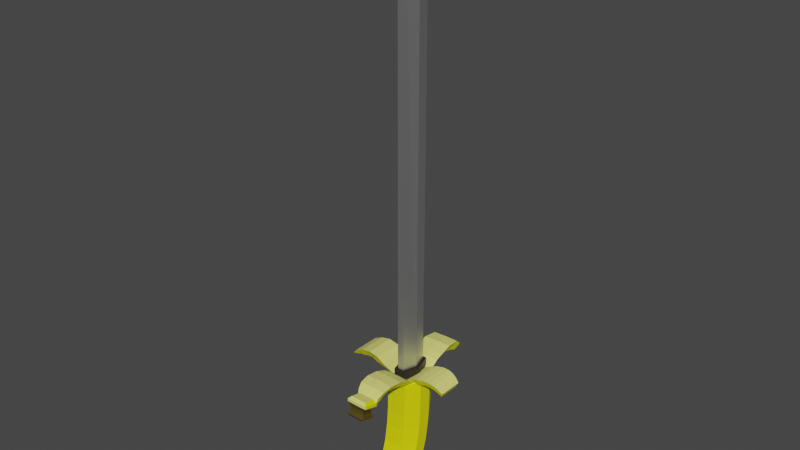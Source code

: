 # Source: Banana_Katana_1_.blend  (saved by Blender 2.91.10; exported with 4.5.12 LTS)
import bpy
from mathutils import Matrix  # noqa: F401  (used for matrix-valued properties, if any)

bpy.ops.wm.read_factory_settings(use_empty=True)
scene = bpy.context.scene
scene.name = 'Scene'

# ---- collections
col_collection = bpy.data.collections.new('Collection'); scene.collection.children.link(col_collection)

# ---- materials (node trees are filled in below, after node groups)
mat_material = bpy.data.materials.new('Material')
mat_material.alpha_threshold = 0.0
mat_material.use_transparent_shadow = False
mat_material.line_color = (0.0, 0.0, 0.0, 1.0)
mat_material_001 = bpy.data.materials.new('Material.001')
mat_material_001.use_transparent_shadow = False
mat_material_002 = bpy.data.materials.new('Material.002')
mat_material_002.use_transparent_shadow = False
mat_material_003 = bpy.data.materials.new('Material.003')
mat_material_003.use_transparent_shadow = False
mat_material_004 = bpy.data.materials.new('Material.004')
mat_material_004.use_transparent_shadow = False
mat_material_005 = bpy.data.materials.new('Material.005')
mat_material_005.use_transparent_shadow = False

# ---- material node trees
mat_material.use_nodes = True; mat_material.node_tree.nodes.clear()
_N = mat_material.node_tree.nodes; _L = mat_material.node_tree.links
n0 = _N.new('ShaderNodeOutputMaterial'); n0.name = 'Material Output'; n0.location = (300, 300)
n1 = _N.new('ShaderNodeBsdfPrincipled'); n1.name = 'Principled BSDF'; n1.location = (10, 300)
n1.distribution = 'GGX'
n1.subsurface_method = 'BURLEY'
n1.inputs[2].default_value = 0.4
n1.inputs[3].default_value = 1.45
n1.inputs[27].default_value = (0.0, 0.0, 0.0, 1.0)
n1.inputs[28].default_value = 1.0
_L.new(n1.outputs[0], n0.inputs[0])
n0.is_active_output = True
mat_material_001.use_nodes = True; mat_material_001.node_tree.nodes.clear()
_N = mat_material_001.node_tree.nodes; _L = mat_material_001.node_tree.links
n0 = _N.new('ShaderNodeOutputMaterial'); n0.name = 'Material Output'; n0.location = (300, 300)
n1 = _N.new('ShaderNodeBsdfAnisotropic'); n1.name = 'Glossy BSDF'; n1.location = (10, 300)
n1.distribution = 'GGX'
_L.new(n1.outputs[0], n0.inputs[0])
n0.is_active_output = True
mat_material_002.use_nodes = True; mat_material_002.node_tree.nodes.clear()
_N = mat_material_002.node_tree.nodes; _L = mat_material_002.node_tree.links
n0 = _N.new('ShaderNodeBsdfPrincipled'); n0.name = 'Principled BSDF'; n0.location = (10, 300)
n0.distribution = 'GGX'
n0.subsurface_method = 'BURLEY'
n0.inputs[0].default_value = (0.7979, 0.8, 0.0, 1.0)
n0.inputs[3].default_value = 1.45
n0.inputs[27].default_value = (0.0, 0.0, 0.0, 1.0)
n0.inputs[28].default_value = 1.0
n1 = _N.new('ShaderNodeOutputMaterial'); n1.name = 'Material Output'; n1.location = (300, 300)
_L.new(n0.outputs[0], n1.inputs[0])
n1.is_active_output = True
mat_material_003.use_nodes = True; mat_material_003.node_tree.nodes.clear()
_N = mat_material_003.node_tree.nodes; _L = mat_material_003.node_tree.links
n0 = _N.new('ShaderNodeOutputMaterial'); n0.name = 'Material Output'; n0.location = (300, 300)
n1 = _N.new('ShaderNodeBsdfPrincipled'); n1.name = 'Principled BSDF'; n1.location = (10, 300)
n1.distribution = 'GGX'
n1.subsurface_method = 'BURLEY'
n1.inputs[0].default_value = (0.07324, 0.0485, 0.005397, 1.0)
n1.inputs[2].default_value = 0.5106
n1.inputs[3].default_value = 1.45
n1.inputs[27].default_value = (0.0, 0.0, 0.0, 1.0)
n1.inputs[28].default_value = 1.0
_L.new(n1.outputs[0], n0.inputs[0])
n0.is_active_output = True
mat_material_004.use_nodes = True; mat_material_004.node_tree.nodes.clear()
_N = mat_material_004.node_tree.nodes; _L = mat_material_004.node_tree.links
n0 = _N.new('ShaderNodeBsdfPrincipled'); n0.name = 'Principled BSDF'; n0.location = (10, 300)
n0.distribution = 'GGX'
n0.subsurface_method = 'BURLEY'
n0.inputs[0].default_value = (0.01883, 0.01313, 0.01213, 1.0)
n0.inputs[3].default_value = 1.45
n0.inputs[27].default_value = (0.0, 0.0, 0.0, 1.0)
n0.inputs[28].default_value = 1.0
n1 = _N.new('ShaderNodeOutputMaterial'); n1.name = 'Material Output'; n1.location = (300, 300)
_L.new(n0.outputs[0], n1.inputs[0])
n1.is_active_output = True
mat_material_005.use_nodes = True; mat_material_005.node_tree.nodes.clear()
_N = mat_material_005.node_tree.nodes; _L = mat_material_005.node_tree.links
n0 = _N.new('ShaderNodeBsdfPrincipled'); n0.name = 'Principled BSDF'; n0.location = (10, 300)
n0.distribution = 'GGX'
n0.subsurface_method = 'BURLEY'
n0.inputs[0].default_value = (0.8, 0.7865, 0.1991, 1.0)
n0.inputs[3].default_value = 1.45
n0.inputs[27].default_value = (0.0, 0.0, 0.0, 1.0)
n0.inputs[28].default_value = 1.0
n1 = _N.new('ShaderNodeOutputMaterial'); n1.name = 'Material Output'; n1.location = (300, 300)
_L.new(n0.outputs[0], n1.inputs[0])
n1.is_active_output = True

# ---- world
world_world = bpy.data.worlds.new('World'); scene.world = world_world
world_world.use_nodes = True; world_world.node_tree.nodes.clear()
_N = world_world.node_tree.nodes; _L = world_world.node_tree.links
n0 = _N.new('ShaderNodeOutputWorld'); n0.name = 'World Output'; n0.location = (300, 300)
n1 = _N.new('ShaderNodeBackground'); n1.name = 'Background'; n1.location = (10, 300)
n1.inputs[0].default_value = (0.05088, 0.05088, 0.05088, 1.0)
_L.new(n1.outputs[0], n0.inputs[0])
n0.is_active_output = True
world_world.color = (0.05088, 0.05088, 0.05088)
world_world.use_sun_shadow = False
world_world.sun_shadow_jitter_overblur = 0.0

# ---- meshes
me_cube = bpy.data.meshes.new('Cube')
me_cube.from_pydata([(0.02467, 0.1318, 3.187), (0.02467, 0.1318, 0.3822), (0.02058, -0.08312, 3.726), (0.02349, -0.08312, 0.3826), (-0.02209, 0.1318, 3.187), (-0.02209, 0.1318, 0.382), (-0.01863, -0.08312, 3.726), (-0.02092, -0.08312, 0.3824), (0.04626, 0.03049, 0.3711), (0.04626, 0.02936, 3.132), (-0.05136, 0.02369, 0.3711), (-0.05136, 0.02576, 3.15), (-0.05798, 0.02369, 0.2515), (-0.02833, -0.08312, 0.2515), (0.03091, 0.1318, 0.2515), (-0.02833, 0.1318, 0.2515), (0.03091, -0.08312, 0.2515), (0.05257, 0.03049, 0.2515), (-0.07508, 0.02367, 0.3711), (-0.03868, -0.09673, 0.3824), (0.04167, 0.1451, 0.3822), (-0.03871, 0.1454, 0.382), (0.04181, -0.0963, 0.3826), (0.06967, 0.03068, 0.3711), (-0.07508, 0.02367, 0.2515), (-0.03868, -0.09673, 0.2515), (0.04167, 0.1451, 0.2515), (-0.03871, 0.1454, 0.2515), (0.04181, -0.0963, 0.2515), (0.06967, 0.03068, 0.2515), (0.07004, 0.1727, 0.3063), (0.07004, 0.1343, -0.2306), (0.07182, -0.1244, 0.3063), (0.07182, -0.1628, -0.2306), (-0.07635, 0.1721, 0.3063), (-0.07635, 0.1337, -0.2306), (-0.07264, -0.1239, 0.3063), (-0.07264, -0.1622, -0.2306), (0.1093, -0.05282, 0.3061), (0.1272, -0.05803, -0.2306), (-0.1199, -0.0438, 0.3063), (-0.135, -0.05803, -0.2306), (0.1215, 0.1132, 0.3062), (-0.1344, 0.02875, -0.2306), (0.1298, 0.0373, -0.2306), (-0.122, 0.09127, 0.3063), (0.1272, -0.1986, -0.5625), (0.07182, -0.3033, -0.5625), (-0.07264, -0.3028, -0.5625), (-0.1344, -0.1118, -0.5625), (-0.07635, -0.02087, -0.5625), (0.07004, -0.02028, -0.5625), (0.1298, -0.1032, -0.5625), (-0.135, -0.1986, -0.5625), (-0.002394, 0.1677, 0.04093), (0.07182, -0.1288, 0.04093), (-0.07264, -0.1282, 0.04093), (-0.07635, 0.1677, 0.04093), (-0.135, -0.02401, 0.04093), (0.1272, -0.02401, 0.04093), (0.1298, 0.07131, 0.04093), (-0.1344, 0.06276, 0.04093), (0.07004, 0.157, -0.09484), (0.07182, -0.1401, -0.09484), (-0.07264, -0.1396, -0.09484), (-0.07635, 0.1564, -0.09484), (-0.135, -0.03538, -0.09484), (0.1272, -0.03538, -0.09484), (0.1298, 0.05995, -0.09484), (-0.1344, 0.0514, -0.09484), (0.1298, -0.00426, -0.37), (0.07004, 0.09277, -0.37), (-0.07635, 0.09218, -0.37), (0.07182, -0.2043, -0.37), (-0.07264, -0.2038, -0.37), (-0.135, -0.09958, -0.37), (-0.1344, -0.01281, -0.37), (0.1272, -0.09958, -0.37), (0.07004, 0.04401, -0.4662), (-0.07635, 0.04341, -0.4662), (0.07182, -0.2531, -0.4662), (-0.135, -0.1483, -0.4662), (0.1298, -0.05302, -0.4662), (-0.07264, -0.2526, -0.4662), (-0.1344, -0.06157, -0.4662), (0.1272, -0.1483, -0.4662), (0.04325, -0.3006, -0.6749), (0.02373, -0.3375, -0.6749), (-0.02719, -0.3373, -0.6749), (-0.04897, -0.2532, -0.6749), (-0.0285, -0.2211, -0.6749), (0.0231, -0.2209, -0.6749), (0.04417, -0.2502, -0.6749), (-0.04918, -0.3006, -0.6749), (0.04325, -0.3138, -0.6947), (0.02373, -0.3331, -0.6947), (-0.02719, -0.3329, -0.6947), (-0.04897, -0.2811, -0.6947), (-0.0285, -0.2491, -0.6947), (0.0231, -0.2489, -0.6947), (0.04417, -0.2781, -0.6947), (-0.04918, -0.3138, -0.6947), (0.0006107, -0.1241, 0.3061), (0.0006107, -0.1625, -0.2306), (-0.002117, 0.1724, 0.306), (-0.002117, 0.134, -0.2306), (-0.001999, -0.08058, 0.2834), (-0.0003888, 0.1315, 0.2834), (0.0006107, -0.303, -0.5625), (-0.002117, -0.02057, -0.5625), (-0.002117, 0.168, 0.04093), (0.0006107, -0.1285, 0.04093), (-0.002117, 0.1567, -0.09484), (0.0006107, -0.1399, -0.09484), (-0.002117, 0.09248, -0.37), (0.0006107, -0.2041, -0.37), (-0.002117, 0.04371, -0.4662), (0.0006107, -0.2528, -0.4662), (-0.001371, -0.3374, -0.6749), (-0.002332, -0.221, -0.6749), (-0.001371, -0.333, -0.6947), (-0.002332, -0.249, -0.6947), (-0.002312, -0.3138, -0.6947), (-0.001745, -0.2796, -0.6947), (0.1532, -0.08058, 0.3591), (0.1665, -0.05933, 0.3233), (0.1691, 0.1163, 0.3233), (0.1548, 0.1315, 0.3591), (0.2154, -0.08193, 0.3759), (0.2055, -0.06033, 0.3379), (0.2081, 0.1153, 0.3379), (0.217, 0.1301, 0.3759), (0.2639, -0.0806, 0.3789), (0.2565, -0.06157, 0.3422), (0.2671, 0.114, 0.3422), (0.2667, 0.1255, 0.3789), (0.2998, -0.07847, 0.3732), (0.2925, -0.0624, 0.3402), (0.2951, 0.1132, 0.3402), (0.3014, 0.1211, 0.3732), (0.3336, -0.07373, 0.3556), (0.3237, -0.05897, 0.3263), (0.3263, 0.1084, 0.3263), (0.3352, 0.1144, 0.3556), (0.3626, -0.06651, 0.3306), (0.3502, -0.05187, 0.3035), (0.3528, 0.09415, 0.3035), (0.3642, 0.1063, 0.3306), (0.0995, -0.1104, -0.2306), (-0.1038, -0.07176, 0.3054), (0.0995, -0.07203, 0.3063), (-0.1038, -0.1101, -0.2306), (0.0995, -0.2509, -0.5625), (-0.1038, -0.2507, -0.5625), (-0.1038, -0.07612, 0.04093), (0.0995, -0.07639, 0.04093), (-0.1038, -0.08748, -0.09484), (0.0995, -0.08775, -0.09484), (0.0995, -0.152, -0.37), (-0.1038, -0.1517, -0.37), (0.0995, -0.2007, -0.4662), (-0.1038, -0.2005, -0.4662), (0.03349, -0.3191, -0.6749), (-0.03819, -0.319, -0.6749), (0.03349, -0.3235, -0.6947), (-0.03819, -0.3234, -0.6947), (-0.001842, -0.3234, -0.6947), (-0.000725, -0.0719, 0.3062), (0.0006107, -0.1874, 0.3355), (0.07182, -0.1877, 0.3355), (-0.1038, -0.1351, 0.3519), (-0.07264, -0.1872, 0.3355), (0.0995, -0.1353, 0.3519), (-0.000725, -0.1352, 0.3519), (0.0005713, -0.2557, 0.3545), (0.07178, -0.256, 0.3545), (-0.1039, -0.2174, 0.3878), (-0.07268, -0.2554, 0.3545), (0.09947, -0.2177, 0.3878), (-0.0007644, -0.2176, 0.3878), (0.0004512, -0.3107, 0.3629), (0.07166, -0.311, 0.3629), (-0.104, -0.3148, 0.4031), (-0.0728, -0.3104, 0.3629), (0.09934, -0.3151, 0.4031), (-0.0008845, -0.3149, 0.4031), (0.0003395, -0.3618, 0.3552), (0.07154, -0.3621, 0.3552), (-0.0988, -0.3873, 0.3915), (-0.07291, -0.3616, 0.3552), (0.09393, -0.3876, 0.3915), (-0.0009962, -0.3875, 0.3915), (0.0002497, -0.4005, 0.3384), (0.07146, -0.4008, 0.3384), (-0.08758, -0.426, 0.3643), (-0.073, -0.4002, 0.3384), (0.08253, -0.4263, 0.3643), (-0.001086, -0.4261, 0.3643), (0.0002123, -0.4247, 0.3194), (0.06548, -0.4249, 0.3194), (-0.0784, -0.4499, 0.3295), (-0.0671, -0.4244, 0.3194), (0.07328, -0.4502, 0.3295), (-0.001123, -0.4501, 0.3295), (0.0995, -0.07205, 0.305), (0.1272, -0.01968, 0.305), (0.1298, 0.07565, 0.3052), (-0.002394, 0.172, 0.3059), (0.127, -0.01997, 0.305), (0.127, -0.01995, 0.3063), (0.1297, 0.07587, 0.3063), (0.1297, 0.07585, 0.3052), (-0.1054, 0.08124, -0.2306), (0.09992, 0.08581, -0.2306), (-0.1054, 0.1196, 0.3063), (-0.1054, -0.06633, -0.5625), (0.09992, -0.06176, -0.5625), (0.09992, 0.1198, 0.04093), (-0.1054, 0.1153, 0.04093), (0.09992, 0.1085, -0.09484), (-0.1054, 0.1039, -0.09484), (-0.1054, 0.03968, -0.37), (0.09992, 0.04426, -0.37), (-0.1054, -0.009079, -0.4662), (0.09992, -0.004508, -0.4662), (-0.03874, -0.2372, -0.6749), (0.03364, -0.2356, -0.6749), (-0.03874, -0.2651, -0.6947), (0.03364, -0.2635, -0.6947), (-0.002039, -0.2643, -0.6947), (-0.001284, 0.1396, 0.3061), (0.09789, 0.1275, 0.3055), (0.09771, 0.1278, 0.3063), (0.09771, 0.2052, 0.3618), (0.07004, 0.2431, 0.3338), (-0.002121, 0.2429, 0.3335), (-0.07635, 0.2426, 0.3338), (-0.001287, 0.2, 0.3616), (-0.1054, 0.197, 0.3618), (0.09692, 0.2623, 0.3808), (0.06926, 0.2828, 0.3451), (-0.002902, 0.2825, 0.3449), (-0.07713, 0.2822, 0.3451), (-0.002069, 0.2579, 0.3807), (-0.1062, 0.2541, 0.3808), (0.09539, 0.3546, 0.4037), (0.06772, 0.3533, 0.3589), (-0.004438, 0.353, 0.3586), (-0.07867, 0.3527, 0.3589), (-0.003605, 0.3502, 0.4035), (-0.1077, 0.3464, 0.4037), (0.08686, 0.4559, 0.3915), (0.0663, 0.4117, 0.3452), (-0.005856, 0.4114, 0.345), (-0.08008, 0.4111, 0.3452), (-0.005023, 0.4516, 0.3914), (-0.102, 0.4478, 0.3915), (0.07941, 0.4978, 0.3552), (0.06525, 0.4653, 0.3208), (-0.006902, 0.465, 0.3205), (-0.08113, 0.4647, 0.3208), (-0.006069, 0.4935, 0.355), (-0.09666, 0.4897, 0.3552), (0.06058, 0.5202, 0.3179), (0.05304, 0.4978, 0.3059), (-0.007712, 0.4975, 0.3056), (-0.07053, 0.4972, 0.3059), (-0.006878, 0.517, 0.3178), (-0.07945, 0.5143, 0.3179), (-0.2177, 0.0916, 0.3238), (-0.2183, -0.04456, 0.3238), (-0.1576, -0.07191, 0.349), (-0.156, 0.1378, 0.349), (-0.2513, 0.09233, 0.3352), (-0.2519, -0.04491, 0.3352), (-0.226, -0.07002, 0.3882), (-0.2244, 0.1379, 0.3882), (-0.303, 0.08663, 0.3505), (-0.3036, -0.03763, 0.3505), (-0.3016, -0.06946, 0.4026), (-0.3, 0.1385, 0.4026), (-0.3568, 0.08719, 0.3456), (-0.3574, -0.03708, 0.3456), (-0.3736, -0.0648, 0.3888), (-0.3721, 0.1346, 0.3888), (-0.4022, 0.08354, 0.3291), (-0.4028, -0.03338, 0.3291), (-0.4333, -0.05858, 0.3609), (-0.4318, 0.1289, 0.3609), (-0.4358, 0.06887, 0.3126), (-0.4364, -0.01791, 0.3126), (-0.4759, -0.04852, 0.3168), (-0.4743, 0.1196, 0.3168), (-0.135, -0.01968, 0.3051), (-0.1054, 0.1196, 0.3053), (-0.1344, 0.0671, 0.3053), (-0.1038, -0.07178, 0.3041), (0.0001916, -0.4288, 0.3086), (0.06546, -0.4291, 0.3086), (-0.07842, -0.448, 0.3097), (-0.06712, -0.4286, 0.3086), (0.07326, -0.4483, 0.3097), (-0.001144, -0.4482, 0.3097), (0.07318, -0.5527, 0.3543), (0.07316, -0.5524, 0.3386), (-0.001224, -0.5526, 0.3543), (-0.07851, -0.5524, 0.3543), (-0.001245, -0.5522, 0.3386), (-0.07853, -0.5521, 0.3386), (-0.001491, -0.474, 0.2832), (0.04845, -0.474, 0.2832), (-0.05336, -0.4739, 0.2832), (-0.001559, -0.5438, 0.3026), (0.04838, -0.5439, 0.3026), (-0.05343, -0.5437, 0.3026), (-0.001507, -0.4828, 0.2513), (0.04843, -0.4829, 0.2513), (-0.05337, -0.4827, 0.2513), (-0.001575, -0.5527, 0.2707), (0.04836, -0.5528, 0.2707), (-0.05344, -0.5526, 0.2707), (-0.001283, -0.4771, 0.2248), (0.066, -0.4772, 0.2248), (-0.07117, -0.477, 0.2248), (-0.001374, -0.5712, 0.251), (0.06591, -0.5714, 0.251), (-0.07126, -0.5711, 0.251), (-0.001462, -0.4885, 0.219), (0.05293, -0.4886, 0.219), (-0.05796, -0.4884, 0.219), (-0.001536, -0.5646, 0.2402), (0.05286, -0.5646, 0.2402), (-0.05803, -0.5645, 0.2402), (-0.001339, -0.4575, 0.3481), (0.05664, -0.4576, 0.3481), (-0.06156, -0.4574, 0.3481), (-0.06164, -0.5373, 0.3674), (-0.001418, -0.5374, 0.3674), (0.05656, -0.5375, 0.3674), (0.06888, 0.172, 0.3057), (0.07438, 0.164, 0.04093)], [], [(0, 2, 6, 4), (3, 7, 6, 2), (7, 10, 11, 6), (3, 22, 19, 7), (1, 8, 9, 2, 0), (5, 1, 0, 4), (8, 3, 2, 9), (10, 5, 4, 6, 11), (15, 12, 13, 16, 17, 14), (12, 24, 25, 13), (5, 21, 20, 1), (1, 20, 23, 8), (17, 29, 26, 14), (10, 18, 21, 5), (22, 28, 25, 19), (19, 25, 24, 18), (20, 26, 29, 23), (18, 24, 27, 21), (23, 29, 28, 22), (21, 27, 26, 20), (16, 28, 29, 17), (8, 23, 22, 3), (14, 26, 27, 15), (15, 27, 24, 12), (13, 25, 28, 16), (7, 19, 18, 10), (157, 148, 33, 63), (113, 103, 37, 64), (220, 212, 35, 65), (112, 105, 31, 62), (230, 214, 238, 237), (117, 80, 47, 108), (116, 79, 50, 109), (167, 149, 40, 106), (156, 151, 41, 66), (68, 44, 39, 67), (219, 213, 44, 68), (224, 78, 51, 216), (40, 45, 269, 270), (66, 41, 43, 69), (108, 47, 87, 118), (109, 50, 90, 119), (153, 48, 88, 163), (84, 81, 53, 49), (223, 84, 49, 215), (161, 83, 48, 153), (85, 82, 52, 46), (160, 85, 46, 152), (40, 293, 295, 45), (30, 207, 339, 231, 232), (42, 206, 205, 38), (149, 296, 293, 40), (214, 294, 218, 57, 34), (102, 111, 56, 36), (150, 204, 155, 55, 32), (58, 66, 69, 61), (217, 219, 68, 60), (60, 68, 67, 59), (154, 156, 66, 58), (110, 112, 62, 54), (218, 220, 65, 57), (111, 113, 64, 56), (155, 157, 63, 55), (148, 39, 77, 158), (39, 44, 70, 77), (151, 37, 74, 159), (212, 43, 76, 221), (43, 41, 75, 76), (213, 31, 71, 222), (105, 35, 72, 114), (103, 33, 73, 115), (158, 77, 85, 160), (77, 70, 82, 85), (159, 74, 83, 161), (221, 76, 84, 223), (76, 75, 81, 84), (222, 71, 78, 224), (114, 72, 79, 116), (115, 73, 80, 117), (89, 93, 101, 97), (162, 86, 94, 164), (225, 89, 97, 227), (216, 51, 91, 226), (46, 52, 92, 86), (215, 49, 89, 225), (152, 46, 86, 162), (49, 53, 93, 89), (229, 228, 99, 121), (166, 164, 94, 122), (122, 94, 100, 123), (163, 88, 96, 165), (119, 90, 98, 121), (118, 87, 95, 120), (226, 91, 99, 228), (86, 92, 100, 94), (88, 118, 120, 96), (91, 119, 121, 99), (101, 122, 123, 97), (165, 166, 122, 101), (227, 229, 121, 98), (74, 115, 117, 83), (71, 114, 116, 78), (37, 103, 115, 74), (31, 105, 114, 71), (55, 63, 113, 111), (57, 65, 112, 110), (32, 55, 111, 102), (34, 57, 110, 104), (51, 109, 119, 91), (48, 108, 118, 88), (42, 38, 125, 126), (150, 167, 106, 38, 209), (78, 116, 109, 51), (83, 117, 108, 48), (42, 107, 230, 232, 210), (65, 35, 105, 112), (63, 33, 103, 113), (124, 127, 131, 128), (106, 107, 127, 124), (38, 106, 124, 125), (107, 42, 126, 127), (131, 130, 134, 135), (126, 125, 129, 130), (127, 126, 130, 131), (125, 124, 128, 129), (132, 135, 139, 136), (129, 128, 132, 133), (128, 131, 135, 132), (130, 129, 133, 134), (138, 137, 141, 142), (134, 133, 137, 138), (135, 134, 138, 139), (133, 132, 136, 137), (143, 142, 146, 147), (139, 138, 142, 143), (137, 136, 140, 141), (136, 139, 143, 140), (145, 144, 147, 146), (141, 140, 144, 145), (140, 143, 147, 144), (142, 141, 145, 146), (150, 32, 169, 172), (96, 120, 166, 165), (93, 163, 165, 101), (120, 95, 164, 166), (47, 152, 162, 87), (87, 162, 164, 95), (75, 159, 161, 81), (73, 158, 160, 80), (41, 151, 159, 75), (33, 148, 158, 73), (59, 67, 157, 155), (56, 64, 156, 154), (38, 205, 208, 209), (36, 56, 154, 296, 149), (80, 160, 152, 47), (81, 161, 153, 53), (53, 153, 163, 93), (64, 37, 151, 156), (36, 149, 170, 171), (67, 39, 148, 157), (171, 170, 176, 177), (172, 169, 175, 178), (167, 150, 172, 173), (102, 36, 171, 168), (149, 167, 173, 170), (32, 102, 168, 169), (175, 174, 180, 181), (174, 177, 183, 180), (170, 173, 179, 176), (168, 171, 177, 174), (169, 168, 174, 175), (173, 172, 178, 179), (182, 185, 191, 188), (183, 182, 188, 189), (179, 178, 184, 185), (178, 175, 181, 184), (177, 176, 182, 183), (176, 179, 185, 182), (191, 190, 196, 197), (187, 186, 192, 193), (180, 183, 189, 186), (181, 180, 186, 187), (185, 184, 190, 191), (184, 181, 187, 190), (192, 195, 201, 198), (194, 197, 203, 200), (190, 187, 193, 196), (189, 188, 194, 195), (188, 191, 197, 194), (186, 189, 195, 192), (202, 199, 298, 301), (202, 303, 338, 334), (193, 192, 198, 199), (197, 196, 202, 203), (196, 193, 199, 202), (195, 194, 200, 201), (205, 206, 60, 59), (204, 208, 205, 59, 155), (206, 211, 231, 217, 60), (209, 208, 204, 150), (210, 211, 206, 42), (97, 123, 229, 227), (92, 226, 228, 100), (123, 100, 228, 229), (50, 215, 225, 90), (52, 216, 226, 92), (90, 225, 227, 98), (70, 222, 224, 82), (72, 221, 223, 79), (44, 213, 222, 70), (35, 212, 221, 72), (61, 69, 220, 218), (54, 62, 340), (45, 295, 294, 214), (79, 223, 215, 50), (82, 224, 216, 52), (62, 31, 213, 219), (107, 45, 214, 230), (69, 43, 212, 220), (238, 236, 242, 244), (217, 231, 339, 340), (30, 232, 233, 234), (232, 231, 211, 210), (233, 237, 243, 239), (214, 34, 236, 238), (232, 230, 237, 233), (34, 104, 235, 236), (104, 30, 234, 235), (242, 241, 247, 248), (243, 244, 250, 249), (235, 234, 240, 241), (234, 233, 239, 240), (237, 238, 244, 243), (236, 235, 241, 242), (250, 248, 254, 256), (245, 249, 255, 251), (239, 243, 249, 245), (244, 242, 248, 250), (241, 240, 246, 247), (240, 239, 245, 246), (254, 253, 259, 260), (255, 256, 262, 261), (247, 246, 252, 253), (246, 245, 251, 252), (249, 250, 256, 255), (248, 247, 253, 254), (259, 258, 264, 265), (262, 260, 266, 268), (251, 255, 261, 257), (256, 254, 260, 262), (253, 252, 258, 259), (252, 251, 257, 258), (267, 268, 266, 265), (263, 267, 265, 264), (258, 257, 263, 264), (261, 262, 268, 267), (260, 259, 265, 266), (257, 261, 267, 263), (269, 272, 276, 273), (106, 40, 270, 271), (107, 106, 271, 272), (45, 107, 272, 269), (276, 275, 279, 280), (270, 269, 273, 274), (272, 271, 275, 276), (271, 270, 274, 275), (277, 280, 284, 281), (275, 274, 278, 279), (273, 276, 280, 277), (274, 273, 277, 278), (282, 281, 285, 286), (278, 277, 281, 282), (280, 279, 283, 284), (279, 278, 282, 283), (288, 287, 291, 292), (284, 283, 287, 288), (283, 282, 286, 287), (281, 284, 288, 285), (291, 290, 289, 292), (287, 286, 290, 291), (285, 288, 292, 289), (286, 285, 289, 290), (293, 296, 154, 58), (295, 293, 58, 61), (294, 295, 61, 218), (298, 297, 302, 301), (297, 300, 299, 302), (201, 200, 299, 300), (299, 200, 306, 308), (198, 201, 300, 297), (199, 198, 297, 298), (305, 303, 304, 307), (306, 305, 307, 308), (308, 307, 312, 314), (303, 305, 337, 338), (202, 301, 304, 303), (301, 302, 309, 310), (314, 312, 318, 320), (310, 309, 315, 316), (304, 301, 310, 313), (299, 308, 314, 311), (302, 299, 311, 309), (307, 304, 313, 312), (317, 320, 326, 323), (319, 316, 322, 325), (309, 311, 317, 315), (313, 310, 316, 319), (311, 314, 320, 317), (312, 313, 319, 318), (321, 323, 329, 327), (326, 324, 330, 332), (318, 319, 325, 324), (316, 315, 321, 322), (320, 318, 324, 326), (315, 317, 323, 321), (328, 327, 330, 331), (327, 329, 332, 330), (325, 322, 328, 331), (323, 326, 332, 329), (324, 325, 331, 330), (322, 321, 327, 328), (333, 334, 338, 337), (335, 333, 337, 336), (203, 202, 334, 333), (306, 200, 335, 336), (305, 306, 336, 337), (200, 203, 333, 335), (340, 339, 207, 54), (340, 62, 219, 217)])
me_cube.polygons.foreach_set('material_index', [0, 1, 1, 4, 1, 1, 1, 1, 0, 0, 4, 4, 0, 4, 4, 4, 4, 4, 4, 4, 0, 4, 0, 0, 0, 4, 2, 2, 2, 2, 5, 2, 2, 2, 2, 2, 2, 2, 2, 2, 2, 2, 2, 2, 2, 2, 2, 2, 2, 0, 2, 2, 2, 2, 2, 2, 2, 2, 2, 2, 2, 2, 2, 2, 2, 2, 2, 2, 2, 2, 2, 2, 2, 2, 2, 2, 2, 2, 2, 3, 3, 3, 2, 2, 2, 2, 2, 3, 3, 3, 3, 3, 3, 3, 3, 3, 3, 3, 3, 3, 2, 2, 2, 2, 2, 2, 2, 2, 2, 2, 2, 2, 2, 2, 2, 2, 2, 5, 5, 2, 2, 2, 2, 2, 2, 5, 2, 5, 2, 2, 2, 2, 2, 2, 2, 2, 5, 2, 2, 5, 2, 2, 3, 3, 3, 2, 3, 2, 2, 2, 2, 2, 2, 0, 2, 2, 2, 2, 2, 2, 2, 2, 2, 5, 2, 5, 2, 2, 2, 5, 2, 2, 5, 5, 2, 5, 2, 2, 5, 5, 2, 2, 2, 5, 2, 2, 5, 2, 2, 5, 2, 2, 2, 2, 5, 2, 2, 2, 2, 2, 2, 0, 3, 3, 3, 2, 2, 3, 2, 2, 2, 2, 2, 2, 2, 2, 2, 2, 2, 2, 2, 2, 2, 0, 5, 2, 5, 2, 2, 2, 5, 2, 2, 5, 2, 2, 5, 5, 2, 2, 2, 2, 5, 2, 2, 5, 2, 2, 2, 5, 2, 2, 2, 2, 2, 2, 5, 2, 5, 2, 2, 5, 2, 5, 2, 5, 2, 2, 2, 2, 2, 2, 2, 5, 2, 5, 5, 2, 2, 2, 2, 2, 2, 2, 2, 2, 2, 2, 2, 2, 2, 2, 5, 5, 3, 5, 2, 3, 3, 3, 3, 3, 3, 3, 3, 3, 3, 3, 3, 3, 3, 3, 3, 3, 3, 3, 3, 3, 3, 3, 3, 3, 5, 5, 5, 2, 5, 5, 2, 2])
_uv = me_cube.uv_layers.new(name='UVMap')
_uv.uv.foreach_set('vector', [0.625, 0.5, 0.625, 0.75, 0.875, 0.75, 0.875, 0.5, 0.375, 0.75, 0.375, 1.0, 0.625, 1.0, 0.625, 0.75, 0.375, 0.0, 0.375, 0.1242, 0.6062, 0.1266, 0.625, 0.0, 0.375, 0.75, 0.375, 0.75, 0.375, 1.0, 0.375, 1.0, 0.375, 0.5, 0.375, 0.6179, 0.6055, 0.6192, 0.625, 0.75, 0.625, 0.5, 0.375, 0.25, 0.375, 0.5, 0.625, 0.5, 0.625, 0.25, 0.375, 0.6179, 0.375, 0.75, 0.625, 0.75, 0.6055, 0.6192, 0.375, 0.1242, 0.375, 0.25, 0.625, 0.25, 0.625, 0.0, 0.6062, 0.1266, 0.125, 0.5, 0.125, 0.6258, 0.125, 0.75, 0.375, 0.75, 0.375, 0.6179, 0.375, 0.5, 0.125, 0.6258, 0.125, 0.6258, 0.125, 0.75, 0.125, 0.75, 0.375, 0.25, 0.375, 0.25, 0.375, 0.5, 0.375, 0.5, 0.375, 0.5, 0.375, 0.5, 0.375, 0.6179, 0.375, 0.6179, 0.375, 0.6179, 0.375, 0.6179, 0.375, 0.5, 0.375, 0.5, 0.375, 0.1242, 0.375, 0.1242, 0.375, 0.25, 0.375, 0.25, 0.375, 0.75, 0.375, 0.75, 0.375, 1.0, 0.375, 1.0, 0.375, 0.0, 0.375, 0.0, 0.375, 0.1242, 0.375, 0.1242, 0.375, 0.5, 0.375, 0.5, 0.375, 0.6179, 0.375, 0.6179, 0.375, 0.1242, 0.375, 0.1242, 0.375, 0.25, 0.375, 0.25, 0.375, 0.6179, 0.375, 0.6179, 0.375, 0.75, 0.375, 0.75, 0.375, 0.25, 0.375, 0.25, 0.375, 0.5, 0.375, 0.5, 0.375, 0.75, 0.375, 0.75, 0.375, 0.6179, 0.375, 0.6179, 0.375, 0.6179, 0.375, 0.6179, 0.375, 0.75, 0.375, 0.75, 0.375, 0.5, 0.375, 0.5, 0.125, 0.5, 0.125, 0.5, 0.125, 0.5, 0.125, 0.5, 0.125, 0.6258, 0.125, 0.6258, 0.125, 0.75, 0.125, 0.75, 0.375, 0.75, 0.375, 0.75, 0.375, 0.0, 0.375, 0.0, 0.375, 0.1242, 0.375, 0.1242, 0.5618, 0.2067, 0.625, 0.2067, 0.625, 0.25, 0.5618, 0.25, 0.5618, 0.3732, 0.625, 0.3732, 0.625, 0.5, 0.5618, 0.5, 0.5618, 0.7091, 0.625, 0.7091, 0.625, 0.75, 0.5618, 0.75, 0.5618, 0.8768, 0.625, 0.8768, 0.625, 1.0, 0.5618, 1.0, 0.2482, 0.7091, 0.375, 0.7091, 0.375, 0.7091, 0.2482, 0.7091, 0.625, 0.3732, 0.625, 0.25, 0.625, 0.25, 0.625, 0.3732, 0.625, 0.8768, 0.625, 0.75, 0.625, 0.75, 0.625, 0.8768, 0.2482, 0.5433, 0.375, 0.5433, 0.375, 0.5865, 0.2482, 0.5865, 0.5618, 0.5433, 0.625, 0.5433, 0.625, 0.5865, 0.5618, 0.5865, 0.5618, 0.08173, 0.625, 0.08173, 0.625, 0.1635, 0.5618, 0.1635, 0.5618, 0.04087, 0.625, 0.04087, 0.625, 0.08173, 0.5618, 0.08173, 0.625, 0.04087, 0.625, 0.0, 0.625, 0.0, 0.625, 0.04087, 0.375, 0.5865, 0.375, 0.6683, 0.375, 0.6683, 0.375, 0.5865, 0.5618, 0.5865, 0.625, 0.5865, 0.625, 0.6683, 0.5618, 0.6683, 0.625, 0.3732, 0.625, 0.25, 0.625, 0.25, 0.625, 0.3732, 0.625, 0.8768, 0.625, 0.75, 0.625, 0.75, 0.625, 0.8768, 0.625, 0.5433, 0.625, 0.5, 0.625, 0.5, 0.625, 0.5433, 0.625, 0.6683, 0.625, 0.5865, 0.625, 0.5865, 0.625, 0.6683, 0.625, 0.7091, 0.625, 0.6683, 0.625, 0.6683, 0.625, 0.7091, 0.625, 0.5433, 0.625, 0.5, 0.625, 0.5, 0.625, 0.5433, 0.625, 0.1635, 0.625, 0.08173, 0.625, 0.08173, 0.625, 0.1635, 0.625, 0.2067, 0.625, 0.1635, 0.625, 0.1635, 0.625, 0.2067, 0.375, 0.5865, 0.3756, 0.5865, 0.3754, 0.6683, 0.375, 0.6683, 0.375, 0.0, 0.3752, 0.0, 0.3753, 0.01682, 0.3753, 0.03809, 0.375, 0.03785, 0.375, 0.08173, 0.3755, 0.08173, 0.3756, 0.1635, 0.375, 0.1635, 0.375, 0.5433, 0.3756, 0.5433, 0.3756, 0.5865, 0.375, 0.5865, 0.375, 0.7091, 0.3755, 0.7091, 0.4986, 0.7091, 0.4986, 0.75, 0.375, 0.75, 0.375, 0.3732, 0.4986, 0.3732, 0.4986, 0.5, 0.375, 0.5, 0.375, 0.2067, 0.3756, 0.2067, 0.4986, 0.2067, 0.4986, 0.25, 0.375, 0.25, 0.4986, 0.5865, 0.5618, 0.5865, 0.5618, 0.6683, 0.4986, 0.6683, 0.4986, 0.04087, 0.5618, 0.04087, 0.5618, 0.08173, 0.4986, 0.08173, 0.4986, 0.08173, 0.5618, 0.08173, 0.5618, 0.1635, 0.4986, 0.1635, 0.4986, 0.5433, 0.5618, 0.5433, 0.5618, 0.5865, 0.4986, 0.5865, 0.4986, 0.8768, 0.5618, 0.8768, 0.5618, 1.0, 0.4986, 1.0, 0.4986, 0.7091, 0.5618, 0.7091, 0.5618, 0.75, 0.4986, 0.75, 0.4986, 0.3732, 0.5618, 0.3732, 0.5618, 0.5, 0.4986, 0.5, 0.4986, 0.2067, 0.5618, 0.2067, 0.5618, 0.25, 0.4986, 0.25, 0.625, 0.2067, 0.625, 0.1635, 0.625, 0.1635, 0.625, 0.2067, 0.625, 0.1635, 0.625, 0.08173, 0.625, 0.08173, 0.625, 0.1635, 0.625, 0.5433, 0.625, 0.5, 0.625, 0.5, 0.625, 0.5433, 0.625, 0.7091, 0.625, 0.6683, 0.625, 0.6683, 0.625, 0.7091, 0.625, 0.6683, 0.625, 0.5865, 0.625, 0.5865, 0.625, 0.6683, 0.625, 0.04087, 0.625, 0.0, 0.625, 0.0, 0.625, 0.04087, 0.625, 0.8768, 0.625, 0.75, 0.625, 0.75, 0.625, 0.8768, 0.625, 0.3732, 0.625, 0.25, 0.625, 0.25, 0.625, 0.3732, 0.625, 0.2067, 0.625, 0.1635, 0.625, 0.1635, 0.625, 0.2067, 0.625, 0.1635, 0.625, 0.08173, 0.625, 0.08173, 0.625, 0.1635, 0.625, 0.5433, 0.625, 0.5, 0.625, 0.5, 0.625, 0.5433, 0.625, 0.7091, 0.625, 0.6683, 0.625, 0.6683, 0.625, 0.7091, 0.625, 0.6683, 0.625, 0.5865, 0.625, 0.5865, 0.625, 0.6683, 0.625, 0.04087, 0.625, 0.0, 0.625, 0.0, 0.625, 0.04087, 0.625, 0.8768, 0.625, 0.75, 0.625, 0.75, 0.625, 0.8768, 0.625, 0.3732, 0.625, 0.25, 0.625, 0.25, 0.625, 0.3732, 0.625, 0.6683, 0.625, 0.5865, 0.625, 0.5865, 0.625, 0.6683, 0.625, 0.2067, 0.625, 0.1635, 0.625, 0.1635, 0.625, 0.2067, 0.625, 0.7091, 0.625, 0.6683, 0.625, 0.6683, 0.625, 0.7091, 0.625, 0.04087, 0.625, 0.0, 0.625, 0.0, 0.625, 0.04087, 0.625, 0.1635, 0.625, 0.08173, 0.625, 0.08173, 0.625, 0.1635, 0.625, 0.7091, 0.625, 0.6683, 0.625, 0.6683, 0.625, 0.7091, 0.625, 0.2067, 0.625, 0.1635, 0.625, 0.1635, 0.625, 0.2067, 0.625, 0.6683, 0.625, 0.5865, 0.625, 0.5865, 0.625, 0.6683, 0.7518, 0.7091, 0.875, 0.7091, 0.875, 0.75, 0.7518, 0.75, 0.7518, 0.5433, 0.875, 0.5433, 0.875, 0.5865, 0.7518, 0.5865, 0.7518, 0.5865, 0.875, 0.5865, 0.875, 0.6683, 0.7518, 0.6683, 0.625, 0.5433, 0.625, 0.5, 0.625, 0.5, 0.625, 0.5433, 0.625, 0.8768, 0.625, 0.75, 0.625, 0.75, 0.625, 0.8768, 0.625, 0.3732, 0.625, 0.25, 0.625, 0.25, 0.625, 0.3732, 0.625, 0.04087, 0.625, 0.0, 0.625, 0.0, 0.625, 0.04087, 0.625, 0.1635, 0.625, 0.08173, 0.625, 0.08173, 0.625, 0.1635, 0.625, 0.5, 0.625, 0.3732, 0.625, 0.3732, 0.625, 0.5, 0.625, 1.0, 0.625, 0.8768, 0.625, 0.8768, 0.625, 1.0, 0.625, 0.5865, 0.7518, 0.5865, 0.7518, 0.6683, 0.625, 0.6683, 0.625, 0.5433, 0.7518, 0.5433, 0.7518, 0.5865, 0.625, 0.5865, 0.625, 0.7091, 0.7518, 0.7091, 0.7518, 0.75, 0.625, 0.75, 0.625, 0.5, 0.625, 0.3732, 0.625, 0.3732, 0.625, 0.5, 0.625, 1.0, 0.625, 0.8768, 0.625, 0.8768, 0.625, 1.0, 0.625, 0.5, 0.625, 0.3732, 0.625, 0.3732, 0.625, 0.5, 0.625, 1.0, 0.625, 0.8768, 0.625, 0.8768, 0.625, 1.0, 0.4986, 0.25, 0.5618, 0.25, 0.5618, 0.3732, 0.4986, 0.3732, 0.4986, 0.75, 0.5618, 0.75, 0.5618, 0.8768, 0.4986, 0.8768, 0.375, 0.25, 0.4986, 0.25, 0.4986, 0.3732, 0.375, 0.3732, 0.375, 0.75, 0.4986, 0.75, 0.4986, 0.8768, 0.375, 0.8768, 0.625, 1.0, 0.625, 0.8768, 0.625, 0.8768, 0.625, 1.0, 0.625, 0.5, 0.625, 0.3732, 0.625, 0.3732, 0.625, 0.5, 0.375, 0.08173, 0.375, 0.1635, 0.375, 0.1635, 0.375, 0.08173, 0.125, 0.5433, 0.2482, 0.5433, 0.2482, 0.5865, 0.125, 0.5865, 0.125, 0.5863, 0.625, 1.0, 0.625, 0.8768, 0.625, 0.8768, 0.625, 1.0, 0.625, 0.5, 0.625, 0.3732, 0.625, 0.3732, 0.625, 0.5, 0.125, 0.6683, 0.2482, 0.6683, 0.2482, 0.7091, 0.125, 0.7122, 0.125, 0.6684, 0.5618, 0.75, 0.625, 0.75, 0.625, 0.8768, 0.5618, 0.8768, 0.5618, 0.25, 0.625, 0.25, 0.625, 0.3732, 0.5618, 0.3732, 0.2482, 0.5865, 0.2482, 0.6683, 0.2482, 0.6683, 0.2482, 0.5865, 0.2482, 0.5865, 0.2482, 0.6683, 0.2482, 0.6683, 0.2482, 0.5865, 0.125, 0.5865, 0.2482, 0.5865, 0.2482, 0.5865, 0.125, 0.5865, 0.2482, 0.6683, 0.125, 0.6683, 0.125, 0.6683, 0.2482, 0.6683, 0.2482, 0.6683, 0.125, 0.6683, 0.125, 0.6683, 0.2482, 0.6683, 0.375, 0.08173, 0.375, 0.1635, 0.375, 0.1635, 0.375, 0.08173, 0.2482, 0.6683, 0.125, 0.6683, 0.125, 0.6683, 0.2482, 0.6683, 0.125, 0.5865, 0.2482, 0.5865, 0.2482, 0.5865, 0.125, 0.5865, 0.2482, 0.5865, 0.2482, 0.6683, 0.2482, 0.6683, 0.2482, 0.5865, 0.125, 0.5865, 0.2482, 0.5865, 0.2482, 0.5865, 0.125, 0.5865, 0.2482, 0.5865, 0.2482, 0.6683, 0.2482, 0.6683, 0.2482, 0.5865, 0.375, 0.08173, 0.375, 0.1635, 0.375, 0.1635, 0.375, 0.08173, 0.375, 0.08173, 0.375, 0.1635, 0.375, 0.1635, 0.375, 0.08173, 0.375, 0.08173, 0.375, 0.1635, 0.375, 0.1635, 0.375, 0.08173, 0.2482, 0.6683, 0.125, 0.6683, 0.125, 0.6683, 0.2482, 0.6683, 0.125, 0.5865, 0.2482, 0.5865, 0.2482, 0.5865, 0.125, 0.5865, 0.2482, 0.6683, 0.125, 0.6683, 0.125, 0.6683, 0.2482, 0.6683, 0.2482, 0.6683, 0.125, 0.6683, 0.125, 0.6683, 0.2482, 0.6683, 0.125, 0.5865, 0.2482, 0.5865, 0.2482, 0.5865, 0.125, 0.5865, 0.2482, 0.5865, 0.2482, 0.6683, 0.2482, 0.6683, 0.2482, 0.5865, 0.125, 0.5865, 0.2482, 0.5865, 0.2482, 0.6683, 0.125, 0.6683, 0.125, 0.5865, 0.2482, 0.5865, 0.2482, 0.5865, 0.125, 0.5865, 0.2482, 0.5865, 0.2482, 0.6683, 0.2482, 0.6683, 0.2482, 0.5865, 0.375, 0.08173, 0.375, 0.1635, 0.375, 0.1635, 0.375, 0.08173, 0.375, 0.2067, 0.375, 0.25, 0.375, 0.25, 0.375, 0.2067, 0.625, 0.5, 0.7518, 0.5, 0.7518, 0.5433, 0.625, 0.5433, 0.625, 0.5865, 0.625, 0.5433, 0.625, 0.5433, 0.625, 0.5865, 0.7518, 0.5, 0.875, 0.5, 0.875, 0.5433, 0.7518, 0.5433, 0.625, 0.25, 0.625, 0.2067, 0.625, 0.2067, 0.625, 0.25, 0.625, 0.25, 0.625, 0.2067, 0.625, 0.2067, 0.625, 0.25, 0.625, 0.5865, 0.625, 0.5433, 0.625, 0.5433, 0.625, 0.5865, 0.625, 0.25, 0.625, 0.2067, 0.625, 0.2067, 0.625, 0.25, 0.625, 0.5865, 0.625, 0.5433, 0.625, 0.5433, 0.625, 0.5865, 0.625, 0.25, 0.625, 0.2067, 0.625, 0.2067, 0.625, 0.25, 0.4986, 0.1635, 0.5618, 0.1635, 0.5618, 0.2067, 0.4986, 0.2067, 0.4986, 0.5, 0.5618, 0.5, 0.5618, 0.5433, 0.4986, 0.5433, 0.375, 0.1635, 0.3756, 0.1635, 0.3756, 0.1637, 0.375, 0.1637, 0.375, 0.5, 0.4986, 0.5, 0.4986, 0.5433, 0.3756, 0.5433, 0.375, 0.5433, 0.625, 0.25, 0.625, 0.2067, 0.625, 0.2067, 0.625, 0.25, 0.625, 0.5865, 0.625, 0.5433, 0.625, 0.5433, 0.625, 0.5865, 0.625, 0.5865, 0.625, 0.5433, 0.625, 0.5433, 0.625, 0.5865, 0.5618, 0.5, 0.625, 0.5, 0.625, 0.5433, 0.5618, 0.5433, 0.375, 0.5, 0.375, 0.5433, 0.375, 0.5433, 0.375, 0.5, 0.5618, 0.1635, 0.625, 0.1635, 0.625, 0.2067, 0.5618, 0.2067, 0.375, 0.5, 0.375, 0.5433, 0.375, 0.5433, 0.375, 0.5, 0.375, 0.2067, 0.375, 0.25, 0.375, 0.25, 0.375, 0.2067, 0.2482, 0.5433, 0.125, 0.5433, 0.125, 0.5433, 0.2482, 0.5433, 0.375, 0.3732, 0.375, 0.5, 0.375, 0.5, 0.375, 0.3732, 0.375, 0.5433, 0.2482, 0.5433, 0.2482, 0.5433, 0.375, 0.5433, 0.375, 0.25, 0.375, 0.3732, 0.375, 0.3732, 0.375, 0.25, 0.375, 0.25, 0.375, 0.3732, 0.375, 0.3732, 0.375, 0.25, 0.375, 0.3732, 0.375, 0.5, 0.375, 0.5, 0.375, 0.3732, 0.375, 0.5433, 0.2482, 0.5433, 0.2482, 0.5433, 0.375, 0.5433, 0.375, 0.3732, 0.375, 0.5, 0.375, 0.5, 0.375, 0.3732, 0.375, 0.25, 0.375, 0.3732, 0.375, 0.3732, 0.375, 0.25, 0.2482, 0.5433, 0.125, 0.5433, 0.125, 0.5433, 0.2482, 0.5433, 0.375, 0.5433, 0.2482, 0.5433, 0.2482, 0.5433, 0.375, 0.5433, 0.375, 0.5, 0.375, 0.5433, 0.375, 0.5433, 0.375, 0.5, 0.2482, 0.5433, 0.125, 0.5433, 0.125, 0.5433, 0.2482, 0.5433, 0.375, 0.2067, 0.375, 0.25, 0.375, 0.25, 0.375, 0.2067, 0.375, 0.5, 0.375, 0.5433, 0.375, 0.5433, 0.375, 0.5, 0.375, 0.5433, 0.2482, 0.5433, 0.2482, 0.5433, 0.375, 0.5433, 0.2482, 0.5433, 0.125, 0.5433, 0.125, 0.5433, 0.2482, 0.5433, 0.375, 0.25, 0.375, 0.3732, 0.375, 0.3732, 0.375, 0.25, 0.375, 0.3732, 0.375, 0.5, 0.375, 0.5, 0.375, 0.3732, 0.375, 0.25, 0.375, 0.3732, 0.375, 0.3732, 0.375, 0.25, 0.2482, 0.5433, 0.125, 0.5433, 0.125, 0.5433, 0.2482, 0.5433, 0.375, 0.2067, 0.375, 0.25, 0.375, 0.25, 0.375, 0.2067, 0.375, 0.3732, 0.375, 0.5, 0.375, 0.5, 0.375, 0.3732, 0.375, 0.5433, 0.2482, 0.5433, 0.2482, 0.5433, 0.375, 0.5433, 0.375, 0.2067, 0.375, 0.25, 0.375, 0.25, 0.375, 0.2067, 0.375, 0.5, 0.375, 0.5433, 0.375, 0.5433, 0.375, 0.5, 0.375, 0.5433, 0.2482, 0.5433, 0.2482, 0.5433, 0.375, 0.5433, 0.375, 0.3732, 0.375, 0.5, 0.375, 0.5, 0.375, 0.3732, 0.375, 0.2067, 0.375, 0.25, 0.375, 0.25, 0.375, 0.2067, 0.375, 0.2067, 0.375, 0.2067, 0.375, 0.2067, 0.375, 0.2067, 0.375, 0.25, 0.375, 0.3732, 0.375, 0.3732, 0.375, 0.25, 0.2482, 0.5433, 0.125, 0.5433, 0.125, 0.5433, 0.2482, 0.5433, 0.375, 0.2067, 0.375, 0.25, 0.375, 0.25, 0.375, 0.2067, 0.375, 0.5, 0.375, 0.5433, 0.375, 0.5433, 0.375, 0.5, 0.3756, 0.1635, 0.3755, 0.08173, 0.4986, 0.08173, 0.4986, 0.1635, 0.3756, 0.2067, 0.3756, 0.1637, 0.3756, 0.1635, 0.4986, 0.1635, 0.4986, 0.2067, 0.3755, 0.08173, 0.3755, 0.08156, 0.3753, 0.03809, 0.4986, 0.04087, 0.4986, 0.08173, 0.375, 0.1637, 0.3756, 0.1637, 0.3756, 0.2067, 0.375, 0.2067, 0.375, 0.08156, 0.3755, 0.08156, 0.3755, 0.08173, 0.375, 0.08173, 0.625, 0.6683, 0.7518, 0.6683, 0.7518, 0.7091, 0.625, 0.7091, 0.625, 0.08173, 0.625, 0.04087, 0.625, 0.04087, 0.625, 0.08173, 0.7518, 0.6683, 0.875, 0.6683, 0.875, 0.7091, 0.7518, 0.7091, 0.625, 0.75, 0.625, 0.7091, 0.625, 0.7091, 0.625, 0.75, 0.625, 0.08173, 0.625, 0.04087, 0.625, 0.04087, 0.625, 0.08173, 0.625, 0.75, 0.625, 0.7091, 0.625, 0.7091, 0.625, 0.75, 0.625, 0.08173, 0.625, 0.04087, 0.625, 0.04087, 0.625, 0.08173, 0.625, 0.75, 0.625, 0.7091, 0.625, 0.7091, 0.625, 0.75, 0.625, 0.08173, 0.625, 0.04087, 0.625, 0.04087, 0.625, 0.08173, 0.625, 0.75, 0.625, 0.7091, 0.625, 0.7091, 0.625, 0.75, 0.4986, 0.6683, 0.5618, 0.6683, 0.5618, 0.7091, 0.4986, 0.7091, 0.4986, 0.0, 0.5618, 0.0, 0.4986, 0.01991, 0.375, 0.6683, 0.3754, 0.6683, 0.3755, 0.7091, 0.375, 0.7091, 0.625, 0.75, 0.625, 0.7091, 0.625, 0.7091, 0.625, 0.75, 0.625, 0.08173, 0.625, 0.04087, 0.625, 0.04087, 0.625, 0.08173, 0.5618, 0.0, 0.625, 0.0, 0.625, 0.04087, 0.5618, 0.04087, 0.2482, 0.6683, 0.375, 0.6683, 0.375, 0.7091, 0.2482, 0.7091, 0.5618, 0.6683, 0.625, 0.6683, 0.625, 0.7091, 0.5618, 0.7091, 0.375, 0.7091, 0.375, 0.75, 0.375, 0.75, 0.375, 0.7091, 0.4986, 0.04087, 0.3753, 0.03809, 0.3753, 0.01682, 0.4986, 0.01991, 0.375, 0.0, 0.375, 0.03785, 0.375, 0.03785, 0.375, 0.0, 0.375, 0.03785, 0.3753, 0.03809, 0.3755, 0.08156, 0.375, 0.08156, 0.125, 0.7122, 0.2482, 0.7091, 0.2482, 0.7091, 0.125, 0.7122, 0.375, 0.7091, 0.375, 0.75, 0.375, 0.75, 0.375, 0.7091, 0.125, 0.7122, 0.2482, 0.7091, 0.2482, 0.7091, 0.125, 0.7122, 0.375, 0.75, 0.375, 0.8768, 0.375, 0.8768, 0.375, 0.75, 0.375, 0.8768, 0.375, 1.0, 0.375, 1.0, 0.375, 0.8768, 0.375, 0.75, 0.375, 0.8768, 0.375, 0.8768, 0.375, 0.75, 0.2482, 0.7091, 0.375, 0.7091, 0.375, 0.7091, 0.2482, 0.7091, 0.375, 0.8768, 0.375, 1.0, 0.375, 1.0, 0.375, 0.8768, 0.375, 0.0, 0.375, 0.03785, 0.375, 0.03785, 0.375, 0.0, 0.2482, 0.7091, 0.375, 0.7091, 0.375, 0.7091, 0.2482, 0.7091, 0.375, 0.75, 0.375, 0.8768, 0.375, 0.8768, 0.375, 0.75, 0.375, 0.7091, 0.375, 0.75, 0.375, 0.75, 0.375, 0.7091, 0.125, 0.7122, 0.2482, 0.7091, 0.2482, 0.7091, 0.125, 0.7122, 0.125, 0.7122, 0.2482, 0.7091, 0.2482, 0.7091, 0.125, 0.7122, 0.375, 0.7091, 0.375, 0.75, 0.375, 0.75, 0.375, 0.7091, 0.375, 0.8768, 0.375, 1.0, 0.375, 1.0, 0.375, 0.8768, 0.375, 0.0, 0.375, 0.03785, 0.375, 0.03785, 0.375, 0.0, 0.375, 0.75, 0.375, 0.8768, 0.375, 0.8768, 0.375, 0.75, 0.2482, 0.7091, 0.375, 0.7091, 0.375, 0.7091, 0.2482, 0.7091, 0.375, 0.8768, 0.375, 1.0, 0.375, 1.0, 0.375, 0.8768, 0.375, 0.0, 0.375, 0.03785, 0.375, 0.03785, 0.375, 0.0, 0.2482, 0.7091, 0.375, 0.7091, 0.375, 0.7091, 0.2482, 0.7091, 0.375, 0.75, 0.375, 0.8768, 0.375, 0.8768, 0.375, 0.75, 0.375, 0.8768, 0.375, 1.0, 0.375, 1.0, 0.375, 0.8768, 0.375, 0.7091, 0.375, 0.75, 0.375, 0.75, 0.375, 0.7091, 0.125, 0.7122, 0.2482, 0.7091, 0.2482, 0.7091, 0.125, 0.7122, 0.375, 0.7091, 0.375, 0.75, 0.375, 0.75, 0.375, 0.7091, 0.375, 0.8768, 0.375, 1.0, 0.375, 1.0, 0.375, 0.8768, 0.375, 0.0, 0.375, 0.03785, 0.375, 0.03785, 0.375, 0.0, 0.2482, 0.7091, 0.375, 0.7091, 0.375, 0.75, 0.2482, 0.75, 0.125, 0.7122, 0.2482, 0.7091, 0.2482, 0.75, 0.125, 0.75, 0.375, 0.0, 0.375, 0.03785, 0.375, 0.03785, 0.375, 0.0, 0.2482, 0.7091, 0.375, 0.7091, 0.375, 0.7091, 0.2482, 0.7091, 0.375, 0.75, 0.375, 0.8768, 0.375, 0.8768, 0.375, 0.75, 0.125, 0.7122, 0.2482, 0.7091, 0.2482, 0.7091, 0.125, 0.7122, 0.375, 0.6683, 0.2482, 0.6683, 0.2482, 0.6683, 0.375, 0.6683, 0.2482, 0.5865, 0.375, 0.5865, 0.375, 0.5865, 0.2482, 0.5865, 0.2482, 0.6683, 0.2482, 0.5865, 0.2482, 0.5865, 0.2482, 0.6683, 0.375, 0.6683, 0.2482, 0.6683, 0.2482, 0.6683, 0.375, 0.6683, 0.2482, 0.6683, 0.2482, 0.5865, 0.2482, 0.5865, 0.2482, 0.6683, 0.375, 0.5865, 0.375, 0.6683, 0.375, 0.6683, 0.375, 0.5865, 0.2482, 0.6683, 0.2482, 0.5865, 0.2482, 0.5865, 0.2482, 0.6683, 0.2482, 0.5865, 0.375, 0.5865, 0.375, 0.5865, 0.2482, 0.5865, 0.375, 0.6683, 0.2482, 0.6683, 0.2482, 0.6683, 0.375, 0.6683, 0.2482, 0.5865, 0.375, 0.5865, 0.375, 0.5865, 0.2482, 0.5865, 0.375, 0.6683, 0.2482, 0.6683, 0.2482, 0.6683, 0.375, 0.6683, 0.375, 0.5865, 0.375, 0.6683, 0.375, 0.6683, 0.375, 0.5865, 0.375, 0.5865, 0.375, 0.6683, 0.375, 0.6683, 0.375, 0.5865, 0.375, 0.5865, 0.375, 0.6683, 0.375, 0.6683, 0.375, 0.5865, 0.2482, 0.6683, 0.2482, 0.5865, 0.2482, 0.5865, 0.2482, 0.6683, 0.2482, 0.5865, 0.375, 0.5865, 0.375, 0.5865, 0.2482, 0.5865, 0.2482, 0.6683, 0.2482, 0.5865, 0.2482, 0.5865, 0.2482, 0.6683, 0.2482, 0.6683, 0.2482, 0.5865, 0.2482, 0.5865, 0.2482, 0.6683, 0.2482, 0.5865, 0.375, 0.5865, 0.375, 0.5865, 0.2482, 0.5865, 0.375, 0.6683, 0.2482, 0.6683, 0.2482, 0.6683, 0.375, 0.6683, 0.2482, 0.5865, 0.375, 0.5865, 0.375, 0.6683, 0.2482, 0.6683, 0.2482, 0.5865, 0.375, 0.5865, 0.375, 0.5865, 0.2482, 0.5865, 0.375, 0.6683, 0.2482, 0.6683, 0.2482, 0.6683, 0.375, 0.6683, 0.375, 0.5865, 0.375, 0.6683, 0.375, 0.6683, 0.375, 0.5865, 0.3756, 0.5865, 0.3756, 0.5433, 0.4986, 0.5433, 0.4986, 0.5865, 0.3754, 0.6683, 0.3756, 0.5865, 0.4986, 0.5865, 0.4986, 0.6683, 0.3755, 0.7091, 0.3754, 0.6683, 0.4986, 0.6683, 0.4986, 0.7091, 0.125, 0.5, 0.2482, 0.5, 0.2482, 0.5433, 0.125, 0.5433, 0.2482, 0.5, 0.375, 0.5, 0.375, 0.5433, 0.2482, 0.5433, 0.375, 0.5, 0.375, 0.5433, 0.375, 0.5433, 0.375, 0.5, 0.375, 0.5433, 0.375, 0.5433, 0.375, 0.5433, 0.375, 0.5433, 0.375, 0.3732, 0.375, 0.5, 0.375, 0.5, 0.375, 0.3732, 0.375, 0.25, 0.375, 0.3732, 0.375, 0.3732, 0.375, 0.25, 0.2482, 0.5433, 0.125, 0.5433, 0.125, 0.5433, 0.2482, 0.5433, 0.375, 0.5433, 0.2482, 0.5433, 0.2482, 0.5433, 0.375, 0.5433, 0.375, 0.5433, 0.2482, 0.5433, 0.2482, 0.5433, 0.375, 0.5433, 0.125, 0.5433, 0.2482, 0.5433, 0.2482, 0.5433, 0.125, 0.5433, 0.375, 0.2067, 0.375, 0.2067, 0.375, 0.2067, 0.375, 0.2067, 0.125, 0.5433, 0.2482, 0.5433, 0.2482, 0.5433, 0.125, 0.5433, 0.375, 0.5433, 0.2482, 0.5433, 0.2482, 0.5433, 0.375, 0.5433, 0.125, 0.5433, 0.2482, 0.5433, 0.2482, 0.5433, 0.125, 0.5433, 0.375, 0.2067, 0.375, 0.2067, 0.375, 0.2067, 0.375, 0.2067, 0.375, 0.5433, 0.375, 0.5433, 0.375, 0.5433, 0.375, 0.5433, 0.2482, 0.5433, 0.375, 0.5433, 0.375, 0.5433, 0.2482, 0.5433, 0.2482, 0.5433, 0.125, 0.5433, 0.125, 0.5433, 0.2482, 0.5433, 0.375, 0.5433, 0.375, 0.5433, 0.375, 0.5433, 0.375, 0.5433, 0.375, 0.2067, 0.375, 0.2067, 0.375, 0.2067, 0.375, 0.2067, 0.2482, 0.5433, 0.375, 0.5433, 0.375, 0.5433, 0.2482, 0.5433, 0.375, 0.2067, 0.375, 0.2067, 0.375, 0.2067, 0.375, 0.2067, 0.375, 0.5433, 0.375, 0.5433, 0.375, 0.5433, 0.375, 0.5433, 0.2482, 0.5433, 0.125, 0.5433, 0.125, 0.5433, 0.2482, 0.5433, 0.2482, 0.5433, 0.375, 0.5433, 0.375, 0.5433, 0.2482, 0.5433, 0.375, 0.5433, 0.2482, 0.5433, 0.2482, 0.5433, 0.375, 0.5433, 0.2482, 0.5433, 0.125, 0.5433, 0.125, 0.5433, 0.2482, 0.5433, 0.125, 0.5433, 0.2482, 0.5433, 0.2482, 0.5433, 0.125, 0.5433, 0.375, 0.5433, 0.2482, 0.5433, 0.2482, 0.5433, 0.375, 0.5433, 0.2482, 0.5433, 0.375, 0.5433, 0.375, 0.5433, 0.2482, 0.5433, 0.125, 0.5433, 0.2482, 0.5433, 0.2482, 0.5433, 0.125, 0.5433, 0.2482, 0.5433, 0.375, 0.5433, 0.375, 0.5433, 0.2482, 0.5433, 0.375, 0.2067, 0.375, 0.2067, 0.375, 0.2067, 0.375, 0.2067, 0.375, 0.5433, 0.375, 0.5433, 0.375, 0.5433, 0.375, 0.5433, 0.2482, 0.5433, 0.125, 0.5433, 0.125, 0.5433, 0.2482, 0.5433, 0.125, 0.5433, 0.2482, 0.5433, 0.2482, 0.5433, 0.125, 0.5433, 0.2482, 0.5433, 0.125, 0.5433, 0.125, 0.5433, 0.2482, 0.5433, 0.375, 0.5433, 0.2482, 0.5433, 0.2482, 0.5433, 0.375, 0.5433, 0.2482, 0.5433, 0.125, 0.5433, 0.125, 0.5433, 0.2482, 0.5433, 0.375, 0.5433, 0.375, 0.5433, 0.375, 0.5433, 0.375, 0.5433, 0.2482, 0.5433, 0.375, 0.5433, 0.375, 0.5433, 0.2482, 0.5433, 0.375, 0.5433, 0.2482, 0.5433, 0.2482, 0.5433, 0.375, 0.5433, 0.4986, 0.01991, 0.3753, 0.01682, 0.3752, 0.0, 0.4986, 0.0, 0.4986, 0.01991, 0.5618, 0.0, 0.5618, 0.04087, 0.4986, 0.04087])
me_cube.materials.append(mat_material)
me_cube.materials.append(mat_material_001)
me_cube.materials.append(mat_material_002)
me_cube.materials.append(mat_material_003)
me_cube.materials.append(mat_material_004)
me_cube.materials.append(mat_material_005)
me_cube.use_remesh_preserve_volume = False
me_cube.use_remesh_preserve_attributes = False
me_cube.use_mirror_vertex_groups = False
me_cube.update()

# ---- objects
ob_cube = bpy.data.objects.new('Cube', me_cube)

# ---- transforms, parenting, visibility, modifiers, constraints
ob_cube.location = (0.0, 0.0, 0.0)
ob_cube.scale = (0.5318, 0.5318, 0.5318)
ob_cube.lock_rotations_4d = False
ob_cube.empty_display_type = 'ARROWS'
ob_cube.lineart.crease_threshold = 0.0
_m = ob_cube.modifiers.new('Solidify', 'SOLIDIFY')

# ---- collection membership
col_collection.objects.link(ob_cube)

# ---- scene / render settings (as saved in the file)
scene.frame_start = 1; scene.frame_end = 250; scene.frame_set(1)
scene.render.engine = 'BLENDER_EEVEE_NEXT'
scene.cycles.use_denoising = False
scene.cycles.samples = 128
scene.cycles.sampling_pattern = 'TABULATED_SOBOL'
scene.cycles.use_adaptive_sampling = False
scene.cycles.use_light_tree = False
scene.view_settings.view_transform = 'Filmic'
bpy.context.view_layer.update()

# ---- added for rendering (the .blend has no active camera and no usable light): camera, sun
cam_auto = bpy.data.cameras.new('AutoCamera')
cam_auto.lens = 50.0
cam_auto.sensor_width = 36.0
cam_auto.clip_end = 1000.0
ob_auto_camera = bpy.data.objects.new('AutoCamera', cam_auto)
scene.collection.objects.link(ob_auto_camera)
ob_auto_camera.location = (2.26064, -2.76216, 2.63758)
ob_auto_camera.rotation_euler = (1.09748, -7.21219e-08, 0.694738)
scene.camera = ob_auto_camera
light_auto_sun = bpy.data.lights.new('AutoSun', 'SUN')
light_auto_sun.energy = 3.0
light_auto_sun.angle = 0.0523599
ob_auto_sun = bpy.data.objects.new('AutoSun', light_auto_sun)
scene.collection.objects.link(ob_auto_sun)
ob_auto_sun.rotation_euler = (0.872665, 0.174533, 0.523599)
bpy.context.view_layer.update()
